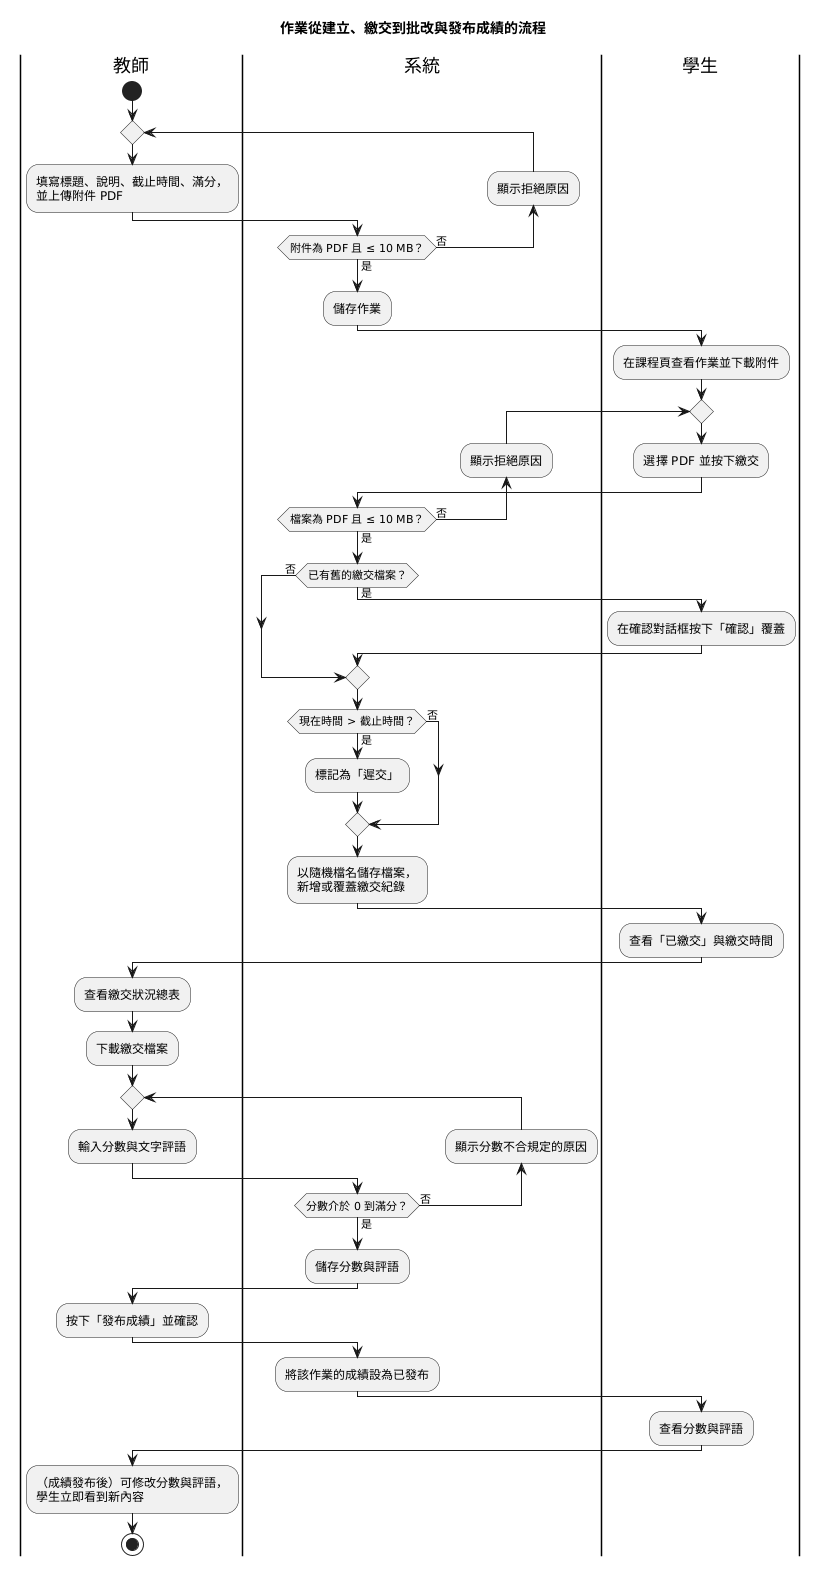

The diagram above was rendered by PlantUML. Its source (embedded in the PNG):
@startuml
skinparam shadowing false
title 作業從建立、繳交到批改與發布成績的流程
|教師|
start
repeat
  :填寫標題、說明、截止時間、滿分，\n並上傳附件 PDF;
  |系統|
  backward:顯示拒絕原因;
repeat while (附件為 PDF 且 ≤ 10 MB？) is (否) not (是)
:儲存作業;

|學生|
:在課程頁查看作業並下載附件;
repeat
  :選擇 PDF 並按下繳交;
  |系統|
  backward:顯示拒絕原因;
repeat while (檔案為 PDF 且 ≤ 10 MB？) is (否) not (是)
|系統|
if (已有舊的繳交檔案？) then (是)
  |學生|
  :在確認對話框按下「確認」覆蓋;
  |系統|
else (否)
endif
if (現在時間 > 截止時間？) then (是)
  :標記為「遲交」;
else (否)
endif
:以隨機檔名儲存檔案，\n新增或覆蓋繳交紀錄;
|學生|
:查看「已繳交」與繳交時間;

|教師|
:查看繳交狀況總表;
:下載繳交檔案;
repeat
  :輸入分數與文字評語;
  |系統|
  backward:顯示分數不合規定的原因;
repeat while (分數介於 0 到滿分？) is (否) not (是)
:儲存分數與評語;
|教師|
:按下「發布成績」並確認;
|系統|
:將該作業的成績設為已發布;
|學生|
:查看分數與評語;
|教師|
:（成績發布後）可修改分數與評語，\n學生立即看到新內容;
stop
@enduml